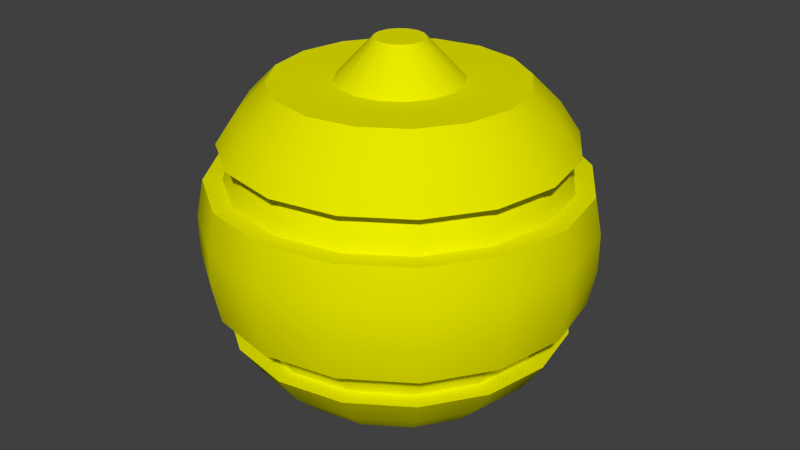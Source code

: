 # Source: grenade.blend  (saved by Blender 2.66.1; exported with 4.5.12 LTS)
import bpy
from mathutils import Matrix  # noqa: F401  (used for matrix-valued properties, if any)

bpy.ops.wm.read_factory_settings(use_empty=True)
scene = bpy.context.scene
scene.name = 'Scene'

# ---- collections
col_collection_1 = bpy.data.collections.new('Collection 1'); scene.collection.children.link(col_collection_1)

# ---- materials (node trees are filled in below, after node groups)
mat_vis_textures_projectiles_rocket_rocketnade = bpy.data.materials.new('vis/textures/projectiles/rocket/rocketnade')
mat_vis_textures_projectiles_rocket_rocketnade.alpha_threshold = 0.0
mat_vis_textures_projectiles_rocket_rocketnade.use_transparent_shadow = False
mat_vis_textures_projectiles_rocket_rocketnade.diffuse_color = (0.7933, 0.7933, 0.0, 1.0)
mat_vis_textures_projectiles_rocket_rocketnade.roughness = 0.5
mat_vis_textures_projectiles_rocket_rocketnade.specular_intensity = 1.0
mat_vis_textures_projectiles_rocket_rocketnade.line_color = (0.0, 0.0, 0.0, 1.0)

# ---- material node trees

# ---- world
world_world = bpy.data.worlds.new('World'); scene.world = world_world
world_world.color = (0.05088, 0.05088, 0.05088)
world_world.use_sun_shadow = False
world_world.sun_shadow_jitter_overblur = 0.0
world_world.cycles.sampling_method = 'MANUAL'
world_world.cycles.sample_map_resolution = 256

# ---- meshes
me_grenade_sep20_nade = bpy.data.meshes.new('grenade_sep20_nade')
me_grenade_sep20_nade.from_pydata([(0.624, 0.7627, 0.0), (0.312, 0.7627, 1.324e-17), (0.2882, 0.7627, 0.1194), (0.5765, 0.7627, 0.2388), (0.2206, 0.7627, 0.2206), (0.4412, 0.7627, 0.4412), (0.1194, 0.7627, 0.2882), (0.2388, 0.7627, 0.5765), (3.821e-17, 0.7627, 0.312), (3.821e-17, 0.7627, 0.624), (-0.1194, 0.7627, 0.2882), (-0.2388, 0.7627, 0.5765), (-0.2206, 0.7627, 0.2206), (-0.4412, 0.7627, 0.4412), (-0.2882, 0.7627, 0.1194), (-0.5765, 0.7627, 0.2388), (-0.312, 0.7627, 1.368e-18), (-0.624, 0.7627, 7.641e-17), (-0.2882, 0.7627, -0.1194), (-0.5765, 0.7627, -0.2388), (-0.2206, 0.7627, -0.2206), (-0.4412, 0.7627, -0.4412), (-0.1194, 0.7627, -0.2882), (-0.2388, 0.7627, -0.5765), (-1.234e-16, 0.7627, -0.312), (-1.146e-16, 0.7627, -0.624), (0.1194, 0.7627, -0.2882), (0.2388, 0.7627, -0.5765), (0.2206, 0.7627, -0.2206), (0.4412, 0.7627, -0.4412), (0.2882, 0.7627, -0.1194), (0.5765, 0.7627, -0.2388), (0.9434, 0.2846, 0.0), (0.8716, 0.2846, 0.361), (0.9059, 0.09808, 0.3752), (0.9805, 0.09808, 0.0), (0.6671, 0.2846, 0.6671), (0.6933, 0.09808, 0.6933), (0.361, 0.2846, 0.8716), (0.3752, 0.09808, 0.9059), (5.777e-17, 0.2846, 0.9434), (6.004e-17, 0.09808, 0.9805), (-0.361, 0.2846, 0.8716), (-0.3752, 0.09808, 0.9059), (-0.6671, 0.2846, 0.6671), (-0.6933, 0.09808, 0.6933), (-0.8716, 0.2846, 0.361), (-0.9059, 0.09808, 0.3752), (-0.9434, 0.2846, 1.155e-16), (-0.9805, 0.09808, 1.201e-16), (-0.8716, 0.2846, -0.361), (-0.9059, 0.09808, -0.3752), (-0.6671, 0.2846, -0.6671), (-0.6933, 0.09808, -0.6933), (-0.361, 0.2846, -0.8716), (-0.3752, 0.09808, -0.9059), (-1.733e-16, 0.2846, -0.9434), (-1.801e-16, 0.09808, -0.9805), (0.361, 0.2846, -0.8716), (0.3752, 0.09808, -0.9059), (0.6671, 0.2846, -0.6671), (0.6933, 0.09808, -0.6933), (0.8716, 0.2846, -0.361), (0.9059, 0.09808, -0.3752), (0.9805, -0.09808, 0.0), (0.9059, -0.09808, -0.3752), (0.9059, -0.09808, 0.3752), (0.8716, -0.2846, 0.361), (0.9434, -0.2846, 0.0), (0.6933, -0.09808, 0.6933), (0.6671, -0.2846, 0.6671), (0.3752, -0.09808, 0.9059), (0.361, -0.2846, 0.8716), (6.004e-17, -0.09808, 0.9805), (5.777e-17, -0.2846, 0.9434), (-0.3752, -0.09808, 0.9059), (-0.361, -0.2846, 0.8716), (-0.6933, -0.09808, 0.6933), (-0.6671, -0.2846, 0.6671), (-0.9059, -0.09808, 0.3752), (-0.8716, -0.2846, 0.361), (-0.9805, -0.09808, 1.201e-16), (-0.9434, -0.2846, 1.155e-16), (-0.9059, -0.09808, -0.3752), (-0.8716, -0.2846, -0.361), (-0.6933, -0.09808, -0.6933), (-0.6671, -0.2846, -0.6671), (-0.3752, -0.09808, -0.9059), (-0.361, -0.2846, -0.8716), (-1.801e-16, -0.09808, -0.9805), (-1.733e-16, -0.2846, -0.9434), (0.3752, -0.09808, -0.9059), (0.361, -0.2846, -0.8716), (0.6933, -0.09808, -0.6933), (0.6671, -0.2846, -0.6671), (0.8716, -0.2846, -0.361), (0.8683, -0.4658, 0.0), (0.7744, -0.4658, 1.435e-17), (0.7154, -0.4658, 0.2963), (0.8022, -0.4658, 0.3323), (0.5476, -0.4658, 0.5476), (0.614, -0.4658, 0.614), (0.2963, -0.4658, 0.7154), (0.3323, -0.4658, 0.8022), (5.317e-17, -0.4658, 0.7744), (5.317e-17, -0.4658, 0.8683), (-0.2963, -0.4658, 0.7154), (-0.3323, -0.4658, 0.8022), (-0.5476, -0.4658, 0.5476), (-0.614, -0.4658, 0.614), (-0.7154, -0.4658, 0.2963), (-0.8022, -0.4658, 0.3323), (-0.7744, -0.4658, 9.056e-17), (-0.8683, -0.4658, 1.063e-16), (-0.7154, -0.4658, -0.2963), (-0.8022, -0.4658, -0.3323), (-0.5476, -0.4658, -0.5476), (-0.614, -0.4658, -0.614), (-0.2963, -0.4658, -0.7154), (-0.3323, -0.4658, -0.8022), (-1.437e-16, -0.4658, -0.7744), (-1.595e-16, -0.4658, -0.8683), (0.2963, -0.4658, -0.7154), (0.3323, -0.4658, -0.8022), (0.5476, -0.4658, -0.5476), (0.614, -0.4658, -0.614), (0.7154, -0.4658, -0.2963), (0.8022, -0.4658, -0.3323), (0.624, -0.7627, 0.0), (0.312, -0.7627, 1.324e-17), (0.2882, -0.7627, -0.1194), (0.5765, -0.7627, -0.2388), (0.5765, -0.7627, 0.2388), (0.2882, -0.7627, 0.1194), (0.4412, -0.7627, 0.4412), (0.2206, -0.7627, 0.2206), (0.2388, -0.7627, 0.5765), (0.1194, -0.7627, 0.2882), (3.821e-17, -0.7627, 0.624), (3.821e-17, -0.7627, 0.312), (-0.2388, -0.7627, 0.5765), (-0.1194, -0.7627, 0.2882), (-0.4412, -0.7627, 0.4412), (-0.2206, -0.7627, 0.2206), (-0.5765, -0.7627, 0.2388), (-0.2882, -0.7627, 0.1194), (-0.624, -0.7627, 7.641e-17), (-0.312, -0.7627, 1.368e-18), (-0.5765, -0.7627, -0.2388), (-0.2882, -0.7627, -0.1194), (-0.4412, -0.7627, -0.4412), (-0.2206, -0.7627, -0.2206), (-0.2388, -0.7627, -0.5765), (-0.1194, -0.7627, -0.2882), (-1.146e-16, -0.7627, -0.624), (-1.146e-16, -0.7627, -0.312), (0.2388, -0.7627, -0.5765), (0.1194, -0.7627, -0.2882), (0.4412, -0.7627, -0.4412), (0.2206, -0.7627, -0.2206), (0.7744, 0.4658, 1.435e-17), (0.7154, 0.4658, 0.2963), (0.7848, 0.2846, 0.3251), (0.8495, 0.2846, 1.435e-17), (0.7848, 0.2846, -0.3251), (0.7154, 0.4658, -0.2963), (0.5476, 0.4658, 0.5476), (0.6007, 0.2846, 0.6007), (0.2963, 0.4658, 0.7154), (0.3251, 0.2846, 0.7848), (5.317e-17, 0.4658, 0.7744), (5.777e-17, 0.2846, 0.8495), (-0.2963, 0.4658, 0.7154), (-0.3251, 0.2846, 0.7848), (-0.5476, 0.4658, 0.5476), (-0.6007, 0.2846, 0.6007), (-0.7154, 0.4658, 0.2963), (-0.7848, 0.2846, 0.3251), (-0.7744, 0.4658, 9.056e-17), (-0.8495, 0.2846, 9.975e-17), (-0.7154, 0.4658, -0.2963), (-0.7848, 0.2846, -0.3251), (-0.5476, 0.4658, -0.5476), (-0.6007, 0.2846, -0.6007), (-0.2963, 0.4658, -0.7154), (-0.3251, 0.2846, -0.7848), (-1.437e-16, 0.4658, -0.7744), (-1.575e-16, 0.2846, -0.8495), (0.2963, 0.4658, -0.7154), (0.3251, 0.2846, -0.7848), (0.5476, 0.4658, -0.5476), (0.6007, 0.2846, -0.6007), (0.1248, 0.9627, -9.576e-18), (0.1153, 0.9627, -0.04776), (0.08824, 0.9627, -0.08824), (0.04776, 0.9627, -0.1153), (-7.436e-17, 0.9627, -0.1248), (-0.04776, 0.9627, -0.1153), (-0.08824, 0.9627, -0.08824), (-0.1153, 0.9627, -0.04776), (-0.1248, 0.9627, -1.433e-17), (-0.1153, 0.9627, 0.04776), (-0.08824, 0.9627, 0.08824), (-0.04776, 0.9627, 0.1153), (-9.697e-18, 0.9627, 0.1248), (0.04776, 0.9627, 0.1153), (0.08824, 0.9627, 0.08824), (0.1153, 0.9627, 0.04776), (0.1248, -0.9627, 5.827e-17), (0.1153, -0.9627, 0.04776), (0.08824, -0.9627, 0.08824), (0.04776, -0.9627, 0.1153), (6.956e-18, -0.9627, 0.1248), (-0.04776, -0.9627, 0.1153), (-0.08824, -0.9627, 0.08824), (-0.1153, -0.9627, 0.04776), (-0.1248, -0.9627, 5.352e-17), (-0.1153, -0.9627, -0.04776), (-0.08824, -0.9627, -0.08824), (-0.04776, -0.9627, -0.1153), (-5.417e-17, -0.9627, -0.1248), (0.04776, -0.9627, -0.1153), (0.08824, -0.9627, -0.08824), (0.1153, -0.9627, -0.04776), (0.7627, 0.624, 0.0), (0.7046, 0.624, 0.2919), (0.8022, 0.4658, 0.3323), (0.8683, 0.4658, 0.0), (0.7046, 0.624, -0.2919), (0.5393, 0.624, 0.5393), (0.614, 0.4658, 0.614), (0.2919, 0.624, 0.7046), (0.3323, 0.4658, 0.8022), (4.67e-17, 0.624, 0.7627), (5.317e-17, 0.4658, 0.8683), (-0.2919, 0.624, 0.7046), (-0.3323, 0.4658, 0.8022), (-0.5393, 0.624, 0.5393), (-0.614, 0.4658, 0.614), (-0.7046, 0.624, 0.2919), (-0.8022, 0.4658, 0.3323), (-0.7627, 0.624, 9.34e-17), (-0.8683, 0.4658, 1.063e-16), (-0.7046, 0.624, -0.2919), (-0.8022, 0.4658, -0.3323), (-0.5393, 0.624, -0.5393), (-0.614, 0.4658, -0.614), (-0.2919, 0.624, -0.7046), (-0.3323, 0.4658, -0.8022), (-1.401e-16, 0.624, -0.7627), (-1.595e-16, 0.4658, -0.8683), (0.2919, 0.624, -0.7046), (0.3323, 0.4658, -0.8022), (0.5393, 0.624, -0.5393), (0.614, 0.4658, -0.614), (0.8022, 0.4658, -0.3323), (0.7046, -0.624, 0.2919), (0.7627, -0.624, 0.0), (0.5393, -0.624, 0.5393), (0.2919, -0.624, 0.7046), (4.67e-17, -0.624, 0.7627), (-0.2919, -0.624, 0.7046), (-0.5393, -0.624, 0.5393), (-0.7046, -0.624, 0.2919), (-0.7627, -0.624, 9.34e-17), (-0.7046, -0.624, -0.2919), (-0.5393, -0.624, -0.5393), (-0.2919, -0.624, -0.7046), (-1.401e-16, -0.624, -0.7627), (0.2919, -0.624, -0.7046), (0.5393, -0.624, -0.5393), (0.7046, -0.624, -0.2919), (0.8495, -0.2846, 1.435e-17), (0.7848, -0.2846, 0.3251), (0.7848, -0.2846, -0.3251), (0.6007, -0.2846, 0.6007), (0.3251, -0.2846, 0.7848), (5.777e-17, -0.2846, 0.8495), (-0.3251, -0.2846, 0.7848), (-0.6007, -0.2846, 0.6007), (-0.7848, -0.2846, 0.3251), (-0.8495, -0.2846, 9.975e-17), (-0.7848, -0.2846, -0.3251), (-0.6007, -0.2846, -0.6007), (-0.3251, -0.2846, -0.7848), (-1.575e-16, -0.2846, -0.8495), (0.3251, -0.2846, -0.7848), (0.6007, -0.2846, -0.6007)], [], [(0, 1, 2, 3), (3, 2, 4, 5), (5, 4, 6, 7), (7, 6, 8, 9), (9, 8, 10, 11), (11, 10, 12, 13), (13, 12, 14, 15), (15, 14, 16, 17), (17, 16, 18, 19), (19, 18, 20, 21), (21, 20, 22, 23), (23, 22, 24, 25), (25, 24, 26, 27), (27, 26, 28, 29), (29, 28, 30, 31), (1, 0, 31, 30), (32, 33, 34, 35), (33, 36, 37, 34), (36, 38, 39, 37), (38, 40, 41, 39), (40, 42, 43, 41), (42, 44, 45, 43), (44, 46, 47, 45), (46, 48, 49, 47), (48, 50, 51, 49), (50, 52, 53, 51), (52, 54, 55, 53), (54, 56, 57, 55), (56, 58, 59, 57), (58, 60, 61, 59), (60, 62, 63, 61), (35, 64, 65, 63), (35, 63, 62, 32), (64, 35, 34, 66), (64, 66, 67, 68), (66, 69, 70, 67), (37, 69, 66, 34), (69, 71, 72, 70), (39, 71, 69, 37), (71, 73, 74, 72), (41, 73, 71, 39), (73, 41, 43, 75), (73, 75, 76, 74), (75, 77, 78, 76), (45, 77, 75, 43), (77, 45, 47, 79), (77, 79, 80, 78), (79, 81, 82, 80), (49, 81, 79, 47), (81, 49, 51, 83), (81, 83, 84, 82), (83, 85, 86, 84), (53, 85, 83, 51), (85, 53, 55, 87), (85, 87, 88, 86), (87, 55, 57, 89), (87, 89, 90, 88), (89, 57, 59, 91), (89, 91, 92, 90), (91, 93, 94, 92), (61, 93, 91, 59), (93, 65, 95, 94), (63, 65, 93, 61), (68, 95, 65, 64), (96, 97, 98, 99), (99, 98, 100, 101), (101, 100, 102, 103), (103, 102, 104, 105), (105, 104, 106, 107), (107, 106, 108, 109), (109, 108, 110, 111), (111, 110, 112, 113), (113, 112, 114, 115), (115, 114, 116, 117), (117, 116, 118, 119), (119, 118, 120, 121), (121, 120, 122, 123), (123, 122, 124, 125), (125, 124, 126, 127), (127, 126, 97, 96), (128, 129, 130, 131), (132, 133, 129, 128), (134, 135, 133, 132), (136, 137, 135, 134), (138, 139, 137, 136), (140, 141, 139, 138), (142, 143, 141, 140), (144, 145, 143, 142), (146, 147, 145, 144), (148, 149, 147, 146), (150, 151, 149, 148), (152, 153, 151, 150), (154, 155, 153, 152), (156, 157, 155, 154), (158, 159, 157, 156), (131, 130, 159, 158), (160, 161, 162, 163), (163, 164, 165, 160), (161, 166, 167, 162), (166, 168, 169, 167), (168, 170, 171, 169), (170, 172, 173, 171), (172, 174, 175, 173), (174, 176, 177, 175), (176, 178, 179, 177), (178, 180, 181, 179), (180, 182, 183, 181), (182, 184, 185, 183), (184, 186, 187, 185), (186, 188, 189, 187), (188, 190, 191, 189), (190, 165, 164, 191), (224, 225, 226, 227), (0, 224, 228, 31), (224, 0, 3, 225), (225, 3, 5, 229), (225, 229, 230, 226), (229, 5, 7, 231), (229, 231, 232, 230), (231, 7, 9, 233), (231, 233, 234, 232), (233, 235, 236, 234), (11, 235, 233, 9), (235, 237, 238, 236), (13, 237, 235, 11), (237, 13, 15, 239), (237, 239, 240, 238), (239, 15, 17, 241), (239, 241, 242, 240), (241, 243, 244, 242), (19, 243, 241, 17), (243, 19, 21, 245), (243, 245, 246, 244), (245, 247, 248, 246), (23, 247, 245, 21), (247, 249, 250, 248), (25, 249, 247, 23), (249, 25, 27, 251), (249, 251, 252, 250), (251, 253, 254, 252), (29, 253, 251, 27), (253, 228, 255, 254), (31, 228, 253, 29), (227, 255, 228, 224), (32, 163, 162, 33), (33, 162, 167, 36), (36, 167, 169, 38), (38, 169, 171, 40), (40, 171, 173, 42), (42, 173, 175, 44), (44, 175, 177, 46), (46, 177, 179, 48), (48, 179, 181, 50), (50, 181, 183, 52), (52, 183, 185, 54), (54, 185, 187, 56), (56, 187, 189, 58), (58, 189, 191, 60), (60, 191, 164, 62), (62, 164, 163, 32), (96, 99, 256, 257), (99, 101, 258, 256), (101, 103, 259, 258), (103, 105, 260, 259), (105, 107, 261, 260), (107, 109, 262, 261), (109, 111, 263, 262), (111, 113, 264, 263), (113, 115, 265, 264), (115, 117, 266, 265), (117, 119, 267, 266), (119, 121, 268, 267), (121, 123, 269, 268), (123, 125, 270, 269), (125, 127, 271, 270), (257, 128, 131, 271), (257, 271, 127, 96), (256, 132, 128, 257), (132, 256, 258, 134), (259, 136, 134, 258), (136, 259, 260, 138), (261, 140, 138, 260), (262, 142, 140, 261), (263, 144, 142, 262), (144, 263, 264, 146), (146, 264, 265, 148), (266, 150, 148, 265), (150, 266, 267, 152), (268, 154, 152, 267), (154, 268, 269, 156), (270, 158, 156, 269), (271, 131, 158, 270), (272, 273, 98, 97), (97, 126, 274, 272), (273, 275, 100, 98), (275, 276, 102, 100), (276, 277, 104, 102), (277, 278, 106, 104), (278, 279, 108, 106), (279, 280, 110, 108), (280, 281, 112, 110), (281, 282, 114, 112), (282, 283, 116, 114), (283, 284, 118, 116), (284, 285, 120, 118), (285, 286, 122, 120), (286, 287, 124, 122), (287, 274, 126, 124), (130, 223, 222, 159), (129, 208, 223, 130), (133, 209, 208, 129), (135, 210, 209, 133), (137, 211, 210, 135), (139, 212, 211, 137), (141, 213, 212, 139), (143, 214, 213, 141), (145, 215, 214, 143), (147, 216, 215, 145), (149, 217, 216, 147), (151, 218, 217, 149), (153, 219, 218, 151), (155, 220, 219, 153), (157, 221, 220, 155), (159, 222, 221, 157), (2, 207, 206, 4), (1, 192, 207, 2), (30, 193, 192, 1), (28, 194, 193, 30), (26, 195, 194, 28), (24, 196, 195, 26), (22, 197, 196, 24), (20, 198, 197, 22), (18, 199, 198, 20), (16, 200, 199, 18), (14, 201, 200, 16), (12, 202, 201, 14), (10, 203, 202, 12), (8, 204, 203, 10), (6, 205, 204, 8), (4, 206, 205, 6), (227, 226, 161, 160), (226, 230, 166, 161), (230, 232, 168, 166), (232, 234, 170, 168), (234, 236, 172, 170), (236, 238, 174, 172), (238, 240, 176, 174), (240, 242, 178, 176), (242, 244, 180, 178), (244, 246, 182, 180), (246, 248, 184, 182), (248, 250, 186, 184), (250, 252, 188, 186), (252, 254, 190, 188), (68, 67, 273, 272), (67, 70, 275, 273), (70, 72, 276, 275), (72, 74, 277, 276), (74, 76, 278, 277), (76, 78, 279, 278), (78, 80, 280, 279), (80, 82, 281, 280), (82, 84, 282, 281), (84, 86, 283, 282), (86, 88, 284, 283), (88, 90, 285, 284), (90, 92, 286, 285), (92, 94, 287, 286), (272, 274, 95, 68), (274, 287, 94, 95), (160, 165, 255, 227), (165, 190, 254, 255), (211, 212, 213), (211, 213, 214), (210, 211, 214), (210, 214, 215), (209, 210, 215), (209, 215, 216), (208, 209, 216), (223, 208, 216), (223, 216, 217), (223, 217, 218), (222, 223, 218), (222, 218, 219), (221, 222, 219), (221, 219, 220), (203, 204, 205), (202, 203, 205), (202, 205, 206), (201, 202, 206), (201, 206, 207), (200, 201, 207), (200, 207, 192), (200, 192, 193), (199, 200, 193), (198, 199, 193), (198, 193, 194), (197, 198, 194), (197, 194, 195), (196, 197, 195)])
me_grenade_sep20_nade.polygons.foreach_set('use_smooth', [True] * 300)
_k = set([(0, 3), (0, 31), (1, 2), (1, 30), (2, 4), (3, 5), (4, 6), (5, 7), (6, 8), (7, 9), (8, 10), (9, 11), (10, 12), (11, 13), (12, 14), (13, 15), (14, 16), (15, 17), (16, 18), (17, 19), (18, 20), (19, 21), (20, 22), (21, 23), (22, 24), (23, 25), (24, 26), (25, 27), (26, 28), (27, 29), (28, 30), (29, 31), (32, 33), (32, 62), (33, 36), (36, 38), (38, 40), (40, 42), (42, 44), (44, 46), (46, 48), (48, 50), (50, 52), (52, 54), (54, 56), (56, 58), (58, 60), (60, 62), (67, 68), (67, 70), (68, 95), (70, 72), (72, 74), (74, 76), (76, 78), (78, 80), (80, 82), (82, 84), (84, 86), (86, 88), (88, 90), (90, 92), (92, 94), (94, 95), (96, 99), (96, 127), (97, 98), (97, 126), (98, 100), (99, 101), (100, 102), (101, 103), (102, 104), (103, 105), (104, 106), (105, 107), (106, 108), (107, 109), (108, 110), (109, 111), (110, 112), (111, 113), (112, 114), (113, 115), (114, 116), (115, 117), (116, 118), (117, 119), (118, 120), (119, 121), (120, 122), (121, 123), (122, 124), (123, 125), (124, 126), (125, 127), (128, 131), (128, 132), (129, 130), (129, 133), (130, 159), (131, 158), (132, 134), (133, 135), (134, 136), (135, 137), (136, 138), (137, 139), (138, 140), (139, 141), (140, 142), (141, 143), (142, 144), (143, 145), (144, 146), (145, 147), (146, 148), (147, 149), (148, 150), (149, 151), (150, 152), (151, 153), (152, 154), (153, 155), (154, 156), (155, 157), (156, 158), (157, 159), (160, 161), (160, 165), (161, 166), (162, 163), (162, 167), (163, 164), (164, 191), (165, 190), (166, 168), (167, 169), (168, 170), (169, 171), (170, 172), (171, 173), (172, 174), (173, 175), (174, 176), (175, 177), (176, 178), (177, 179), (178, 180), (179, 181), (180, 182), (181, 183), (182, 184), (183, 185), (184, 186), (185, 187), (186, 188), (187, 189), (188, 190), (189, 191), (192, 193), (192, 207), (193, 194), (194, 195), (195, 196), (196, 197), (197, 198), (198, 199), (199, 200), (200, 201), (201, 202), (202, 203), (203, 204), (204, 205), (205, 206), (206, 207), (208, 209), (208, 223), (209, 210), (210, 211), (211, 212), (212, 213), (213, 214), (214, 215), (215, 216), (216, 217), (217, 218), (218, 219), (219, 220), (220, 221), (221, 222), (222, 223), (226, 227), (226, 230), (227, 255), (230, 232), (232, 234), (234, 236), (236, 238), (238, 240), (240, 242), (242, 244), (244, 246), (246, 248), (248, 250), (250, 252), (252, 254), (254, 255), (272, 273), (272, 274), (273, 275), (274, 287), (275, 276), (276, 277), (277, 278), (278, 279), (279, 280), (280, 281), (281, 282), (282, 283), (283, 284), (284, 285), (285, 286), (286, 287)])
me_grenade_sep20_nade.attributes.new('sharp_edge', 'BOOLEAN', 'EDGE').data.foreach_set('value', [ (min(e.vertices), max(e.vertices)) in _k for e in me_grenade_sep20_nade.edges])
_uv = me_grenade_sep20_nade.uv_layers.new(name='UVMap')
_uv.uv.foreach_set('vector', [0.9631, 0.2772, 0.9201, 0.2772, 0.9168, 0.2607, 0.9565, 0.2442, 0.9565, 0.2442, 0.9168, 0.2607, 0.9074, 0.2467, 0.9379, 0.2163, 0.9379, 0.2163, 0.9074, 0.2467, 0.8935, 0.2374, 0.91, 0.1976, 0.91, 0.1976, 0.8935, 0.2374, 0.877, 0.2341, 0.877, 0.1911, 0.877, 0.1911, 0.877, 0.2341, 0.8606, 0.2374, 0.8441, 0.1976, 0.8441, 0.1976, 0.8606, 0.2374, 0.8466, 0.2467, 0.8162, 0.2163, 0.8162, 0.2163, 0.8466, 0.2467, 0.8373, 0.2607, 0.7975, 0.2442, 0.7975, 0.2442, 0.8373, 0.2607, 0.834, 0.2772, 0.791, 0.2772, 0.791, 0.2772, 0.834, 0.2772, 0.8373, 0.2936, 0.7975, 0.3101, 0.7975, 0.3101, 0.8373, 0.2936, 0.8466, 0.3076, 0.8162, 0.338, 0.8162, 0.338, 0.8466, 0.3076, 0.8606, 0.3169, 0.8441, 0.3567, 0.8441, 0.3567, 0.8606, 0.3169, 0.877, 0.3202, 0.877, 0.3632, 0.877, 0.3632, 0.877, 0.3202, 0.8935, 0.3169, 0.91, 0.3567, 0.91, 0.3567, 0.8935, 0.3169, 0.9074, 0.3076, 0.9379, 0.338, 0.9379, 0.338, 0.9074, 0.3076, 0.9168, 0.2936, 0.9565, 0.3101, 0.9201, 0.2772, 0.9631, 0.2772, 0.9565, 0.3101, 0.9168, 0.2936, 0.4058, 0.006918, 0.4414, 0.04357, 0.4229, 0.06181, 0.3862, 0.02457, 0.4414, 0.04357, 0.4776, 0.07978, 0.4592, 0.09818, 0.4229, 0.06181, 0.4776, 0.07978, 0.5141, 0.116, 0.4957, 0.1346, 0.4592, 0.09818, 0.5141, 0.116, 0.5511, 0.1524, 0.5325, 0.1712, 0.4957, 0.1346, 0.5511, 0.1524, 0.5885, 0.1891, 0.5697, 0.2081, 0.5325, 0.1712, 0.5885, 0.1891, 0.6266, 0.2263, 0.6075, 0.2456, 0.5697, 0.2081, 0.6266, 0.2263, 0.6653, 0.2641, 0.6459, 0.2836, 0.6075, 0.2456, 0.6653, 0.2641, 0.7042, 0.303, 0.6847, 0.3224, 0.6459, 0.2836, 0.7042, 0.303, 0.7419, 0.3417, 0.7225, 0.3607, 0.6847, 0.3224, 0.7419, 0.3417, 0.7787, 0.3797, 0.7598, 0.3984, 0.7225, 0.3607, 0.7787, 0.3797, 0.8151, 0.4169, 0.7964, 0.4353, 0.7598, 0.3984, 0.8151, 0.4169, 0.8509, 0.4535, 0.8326, 0.4717, 0.7964, 0.4353, 0.8509, 0.4535, 0.8865, 0.4896, 0.8683, 0.5076, 0.8326, 0.4717, 0.8865, 0.4896, 0.9219, 0.5253, 0.9039, 0.5433, 0.8683, 0.5076, 0.9219, 0.5253, 0.9572, 0.5607, 0.9394, 0.5788, 0.9039, 0.5433, 0.9758, 0.6146, 0.957, 0.6334, 0.9212, 0.597, 0.9394, 0.5788, 0.9758, 0.6146, 0.9394, 0.5788, 0.9572, 0.5607, 0.993, 0.5954, 0.367, 0.04381, 0.3862, 0.02457, 0.4229, 0.06181, 0.4042, 0.08049, 0.367, 0.04381, 0.4042, 0.08049, 0.386, 0.09902, 0.3493, 0.06342, 0.4042, 0.08049, 0.4406, 0.1168, 0.4222, 0.1352, 0.386, 0.09902, 0.4592, 0.09818, 0.4406, 0.1168, 0.4042, 0.08049, 0.4229, 0.06181, 0.4406, 0.1168, 0.4769, 0.1533, 0.4584, 0.1717, 0.4222, 0.1352, 0.4957, 0.1346, 0.4769, 0.1533, 0.4406, 0.1168, 0.4592, 0.09818, 0.4769, 0.1533, 0.5136, 0.1901, 0.4948, 0.2087, 0.4584, 0.1717, 0.5325, 0.1712, 0.5136, 0.1901, 0.4769, 0.1533, 0.4957, 0.1346, 0.5136, 0.1901, 0.5325, 0.1712, 0.5697, 0.2081, 0.5505, 0.2273, 0.5136, 0.1901, 0.5505, 0.2273, 0.5315, 0.2461, 0.4948, 0.2087, 0.5505, 0.2273, 0.588, 0.2651, 0.5687, 0.2842, 0.5315, 0.2461, 0.6075, 0.2456, 0.588, 0.2651, 0.5505, 0.2273, 0.5697, 0.2081, 0.588, 0.2651, 0.6075, 0.2456, 0.6459, 0.2836, 0.626, 0.3035, 0.588, 0.2651, 0.626, 0.3035, 0.6065, 0.3229, 0.5687, 0.2842, 0.626, 0.3035, 0.6648, 0.3423, 0.6454, 0.3618, 0.6065, 0.3229, 0.6847, 0.3224, 0.6648, 0.3423, 0.626, 0.3035, 0.6459, 0.2836, 0.6648, 0.3423, 0.6847, 0.3224, 0.7225, 0.3607, 0.7031, 0.3801, 0.6648, 0.3423, 0.7031, 0.3801, 0.6841, 0.3995, 0.6454, 0.3618, 0.7031, 0.3801, 0.7407, 0.4174, 0.7221, 0.4363, 0.6841, 0.3995, 0.7598, 0.3984, 0.7407, 0.4174, 0.7031, 0.3801, 0.7225, 0.3607, 0.7407, 0.4174, 0.7598, 0.3984, 0.7964, 0.4353, 0.7777, 0.454, 0.7407, 0.4174, 0.7777, 0.454, 0.7593, 0.4727, 0.7221, 0.4363, 0.7777, 0.454, 0.7964, 0.4353, 0.8326, 0.4717, 0.8141, 0.4902, 0.7777, 0.454, 0.8141, 0.4902, 0.7959, 0.5085, 0.7593, 0.4727, 0.8141, 0.4902, 0.8326, 0.4717, 0.8683, 0.5076, 0.85, 0.5259, 0.8141, 0.4902, 0.85, 0.5259, 0.832, 0.5441, 0.7959, 0.5085, 0.85, 0.5259, 0.8856, 0.5615, 0.8677, 0.5795, 0.832, 0.5441, 0.9039, 0.5433, 0.8856, 0.5615, 0.85, 0.5259, 0.8683, 0.5076, 0.8856, 0.5615, 0.9212, 0.597, 0.9031, 0.6148, 0.8677, 0.5795, 0.9394, 0.5788, 0.9212, 0.597, 0.8856, 0.5615, 0.9039, 0.5433, 0.9378, 0.6506, 0.9031, 0.6148, 0.9212, 0.597, 0.957, 0.6334, 0.4402, 0.7698, 0.4272, 0.7698, 0.4191, 0.729, 0.431, 0.724, 0.431, 0.724, 0.4191, 0.729, 0.3959, 0.6943, 0.4051, 0.6851, 0.4051, 0.6851, 0.3959, 0.6943, 0.3613, 0.6711, 0.3662, 0.6592, 0.3662, 0.6592, 0.3613, 0.6711, 0.3204, 0.663, 0.3204, 0.6501, 0.3204, 0.6501, 0.3204, 0.663, 0.2795, 0.6711, 0.2745, 0.6592, 0.2745, 0.6592, 0.2795, 0.6711, 0.2449, 0.6943, 0.2357, 0.6851, 0.2357, 0.6851, 0.2449, 0.6943, 0.2217, 0.729, 0.2097, 0.724, 0.2097, 0.724, 0.2217, 0.729, 0.2136, 0.7698, 0.2006, 0.7698, 0.2006, 0.7698, 0.2136, 0.7698, 0.2217, 0.8107, 0.2097, 0.8157, 0.2097, 0.8157, 0.2217, 0.8107, 0.2449, 0.8454, 0.2357, 0.8545, 0.2357, 0.8545, 0.2449, 0.8454, 0.2795, 0.8685, 0.2745, 0.8805, 0.2745, 0.8805, 0.2795, 0.8685, 0.3204, 0.8766, 0.3204, 0.8896, 0.3204, 0.8896, 0.3204, 0.8766, 0.3613, 0.8685, 0.3662, 0.8805, 0.3662, 0.8805, 0.3613, 0.8685, 0.3959, 0.8454, 0.4051, 0.8545, 0.4051, 0.8545, 0.3959, 0.8454, 0.4191, 0.8107, 0.431, 0.8157, 0.431, 0.8157, 0.4191, 0.8107, 0.4272, 0.7698, 0.4402, 0.7698, 0.791, 0.2772, 0.834, 0.2772, 0.8373, 0.2936, 0.7975, 0.3101, 0.7975, 0.2442, 0.8373, 0.2607, 0.834, 0.2772, 0.791, 0.2772, 0.8162, 0.2163, 0.8466, 0.2467, 0.8373, 0.2607, 0.7975, 0.2442, 0.8441, 0.1976, 0.8606, 0.2374, 0.8466, 0.2467, 0.8162, 0.2163, 0.877, 0.1911, 0.877, 0.2341, 0.8606, 0.2374, 0.8441, 0.1976, 0.91, 0.1976, 0.8935, 0.2374, 0.877, 0.2341, 0.877, 0.1911, 0.9379, 0.2163, 0.9074, 0.2467, 0.8935, 0.2374, 0.91, 0.1976, 0.9565, 0.2442, 0.9168, 0.2607, 0.9074, 0.2467, 0.9379, 0.2163, 0.9631, 0.2772, 0.9201, 0.2772, 0.9168, 0.2607, 0.9565, 0.2442, 0.9565, 0.3101, 0.9168, 0.2936, 0.9201, 0.2772, 0.9631, 0.2772, 0.9379, 0.338, 0.9074, 0.3076, 0.9168, 0.2936, 0.9565, 0.3101, 0.91, 0.3567, 0.8935, 0.3169, 0.9074, 0.3076, 0.9379, 0.338, 0.877, 0.3632, 0.877, 0.3202, 0.8935, 0.3169, 0.91, 0.3567, 0.8441, 0.3567, 0.8606, 0.3169, 0.877, 0.3202, 0.877, 0.3632, 0.8162, 0.338, 0.8466, 0.3076, 0.8606, 0.3169, 0.8441, 0.3567, 0.7975, 0.3101, 0.8373, 0.2936, 0.8466, 0.3076, 0.8162, 0.338, 0.3873, 0.9717, 0.3456, 0.9718, 0.3437, 0.9988, 0.3894, 0.9986, 0.1396, 0.4866, 0.1113, 0.5225, 0.1338, 0.5376, 0.1596, 0.5048, 0.3456, 0.9718, 0.3044, 0.9658, 0.2984, 0.9922, 0.3437, 0.9988, 0.3044, 0.9658, 0.2645, 0.9537, 0.2547, 0.9789, 0.2984, 0.9922, 0.2645, 0.9537, 0.2269, 0.9358, 0.2134, 0.9592, 0.2547, 0.9789, 0.2269, 0.9358, 0.1923, 0.9124, 0.1755, 0.9337, 0.2134, 0.9592, 0.1923, 0.9124, 0.1616, 0.8842, 0.1419, 0.9027, 0.1755, 0.9337, 0.1616, 0.8842, 0.1355, 0.8518, 0.1132, 0.8671, 0.1419, 0.9027, 0.1355, 0.8518, 0.1145, 0.8158, 0.09016, 0.8276, 0.1132, 0.8671, 0.1145, 0.8158, 0.09906, 0.7771, 0.07324, 0.7852, 0.09016, 0.8276, 0.09906, 0.7771, 0.08957, 0.7365, 0.06284, 0.7407, 0.07324, 0.7852, 0.08957, 0.7365, 0.08623, 0.6949, 0.05918, 0.6951, 0.06284, 0.7407, 0.08623, 0.6949, 0.08912, 0.6534, 0.06234, 0.6495, 0.05918, 0.6951, 0.08912, 0.6534, 0.09817, 0.6127, 0.07227, 0.6048, 0.06234, 0.6495, 0.09817, 0.6127, 0.1132, 0.5738, 0.08872, 0.5622, 0.07227, 0.6048, 0.1132, 0.5738, 0.1338, 0.5376, 0.1113, 0.5225, 0.08872, 0.5622, 0.4831, 0.8107, 0.4673, 0.8483, 0.4898, 0.8613, 0.5082, 0.8184, 0.2599, 0.6431, 0.2477, 0.6187, 0.214, 0.6421, 0.232, 0.6622, 0.4831, 0.8107, 0.4569, 0.8039, 0.444, 0.835, 0.4673, 0.8483, 0.4673, 0.8483, 0.444, 0.835, 0.4238, 0.8619, 0.4431, 0.8805, 0.4673, 0.8483, 0.4431, 0.8805, 0.4617, 0.8986, 0.4898, 0.8613, 0.4431, 0.8805, 0.4238, 0.8619, 0.3975, 0.883, 0.4117, 0.9058, 0.4431, 0.8805, 0.4117, 0.9058, 0.4254, 0.928, 0.4617, 0.8986, 0.4117, 0.9058, 0.3975, 0.883, 0.3668, 0.8971, 0.375, 0.9228, 0.4117, 0.9058, 0.375, 0.9228, 0.3829, 0.9476, 0.4254, 0.928, 0.375, 0.9228, 0.3351, 0.9302, 0.3368, 0.9563, 0.3829, 0.9476, 0.3335, 0.9032, 0.3351, 0.9302, 0.375, 0.9228, 0.3668, 0.8971, 0.3351, 0.9302, 0.2945, 0.9277, 0.2897, 0.9535, 0.3368, 0.9563, 0.2996, 0.901, 0.2945, 0.9277, 0.3351, 0.9302, 0.3335, 0.9032, 0.2945, 0.9277, 0.2996, 0.901, 0.2671, 0.8905, 0.2557, 0.9153, 0.2945, 0.9277, 0.2557, 0.9153, 0.2446, 0.9392, 0.2897, 0.9535, 0.2557, 0.9153, 0.2671, 0.8905, 0.2379, 0.8724, 0.2211, 0.8938, 0.2557, 0.9153, 0.2211, 0.8938, 0.2042, 0.9141, 0.2446, 0.9392, 0.2211, 0.8938, 0.1923, 0.864, 0.1714, 0.8801, 0.2042, 0.9141, 0.2143, 0.848, 0.1923, 0.864, 0.2211, 0.8938, 0.2379, 0.8724, 0.1923, 0.864, 0.2143, 0.848, 0.1973, 0.8181, 0.1721, 0.8286, 0.1923, 0.864, 0.1721, 0.8286, 0.1478, 0.8388, 0.1714, 0.8801, 0.1721, 0.8286, 0.1612, 0.7893, 0.1351, 0.7931, 0.1478, 0.8388, 0.1881, 0.7852, 0.1612, 0.7893, 0.1721, 0.8286, 0.1973, 0.8181, 0.1612, 0.7893, 0.1602, 0.7485, 0.134, 0.7459, 0.1351, 0.7931, 0.1871, 0.7512, 0.1602, 0.7485, 0.1612, 0.7893, 0.1881, 0.7852, 0.1602, 0.7485, 0.1871, 0.7512, 0.1945, 0.718, 0.1691, 0.7089, 0.1602, 0.7485, 0.1691, 0.7089, 0.1445, 0.7, 0.134, 0.7459, 0.1691, 0.7089, 0.1874, 0.6727, 0.1657, 0.6581, 0.1445, 0.7, 0.2098, 0.6878, 0.1874, 0.6727, 0.1691, 0.7089, 0.1945, 0.718, 0.1874, 0.6727, 0.214, 0.6421, 0.1965, 0.6227, 0.1657, 0.6581, 0.232, 0.6622, 0.214, 0.6421, 0.1874, 0.6727, 0.2098, 0.6878, 0.2349, 0.5956, 0.1965, 0.6227, 0.214, 0.6421, 0.2477, 0.6187, 0.9954, 0.273, 0.9824, 0.273, 0.9735, 0.2282, 0.9855, 0.2232, 0.9855, 0.2232, 0.9735, 0.2282, 0.9481, 0.1902, 0.9573, 0.181, 0.9573, 0.181, 0.9481, 0.1902, 0.9101, 0.1648, 0.9151, 0.1528, 0.9151, 0.1528, 0.9101, 0.1648, 0.8653, 0.1559, 0.8653, 0.1429, 0.8653, 0.1429, 0.8653, 0.1559, 0.8204, 0.1648, 0.8155, 0.1528, 0.8155, 0.1528, 0.8204, 0.1648, 0.7824, 0.1902, 0.7732, 0.181, 0.7732, 0.181, 0.7824, 0.1902, 0.757, 0.2282, 0.745, 0.2232, 0.745, 0.2232, 0.757, 0.2282, 0.7481, 0.273, 0.7351, 0.273, 0.7351, 0.273, 0.7481, 0.273, 0.757, 0.3179, 0.745, 0.3228, 0.745, 0.3228, 0.757, 0.3179, 0.7824, 0.3559, 0.7732, 0.365, 0.7732, 0.365, 0.7824, 0.3559, 0.8204, 0.3813, 0.8155, 0.3932, 0.8155, 0.3932, 0.8204, 0.3813, 0.8653, 0.3902, 0.8653, 0.4031, 0.8653, 0.4031, 0.8653, 0.3902, 0.9101, 0.3813, 0.9151, 0.3932, 0.9151, 0.3932, 0.9101, 0.3813, 0.9481, 0.3559, 0.9573, 0.365, 0.9573, 0.365, 0.9481, 0.3559, 0.9735, 0.3179, 0.9855, 0.3228, 0.9855, 0.3228, 0.9735, 0.3179, 0.9824, 0.273, 0.9954, 0.273, 0.5092, 0.8178, 0.4907, 0.8609, 0.4681, 0.8478, 0.484, 0.8101, 0.4907, 0.8609, 0.4624, 0.8984, 0.4436, 0.8802, 0.4681, 0.8478, 0.4624, 0.8984, 0.4258, 0.9279, 0.412, 0.9057, 0.4436, 0.8802, 0.4258, 0.9279, 0.3831, 0.9476, 0.3751, 0.9227, 0.412, 0.9057, 0.3831, 0.9476, 0.3367, 0.9564, 0.3351, 0.9301, 0.3751, 0.9227, 0.3367, 0.9564, 0.2894, 0.9535, 0.2943, 0.9276, 0.3351, 0.9301, 0.2894, 0.9535, 0.2441, 0.939, 0.2555, 0.9152, 0.2943, 0.9276, 0.2441, 0.939, 0.204, 0.914, 0.2203, 0.8932, 0.2555, 0.9152, 0.204, 0.914, 0.171, 0.8797, 0.1922, 0.8639, 0.2203, 0.8932, 0.171, 0.8797, 0.1477, 0.8385, 0.172, 0.8284, 0.1922, 0.8639, 0.1477, 0.8385, 0.1352, 0.7931, 0.1611, 0.7892, 0.172, 0.8284, 0.1352, 0.7931, 0.1341, 0.7461, 0.1601, 0.7487, 0.1611, 0.7892, 0.1341, 0.7461, 0.1445, 0.7005, 0.169, 0.7093, 0.1601, 0.7487, 0.1445, 0.7005, 0.1657, 0.6588, 0.1872, 0.6733, 0.169, 0.7093, 0.1657, 0.6588, 0.1963, 0.6236, 0.2137, 0.6429, 0.1872, 0.6733, 0.2472, 0.6197, 0.2593, 0.6439, 0.2316, 0.663, 0.2137, 0.6429, 0.2472, 0.6197, 0.2137, 0.6429, 0.1963, 0.6236, 0.2345, 0.5967, 0.4681, 0.8478, 0.4446, 0.8344, 0.4576, 0.8032, 0.484, 0.8101, 0.4446, 0.8344, 0.4681, 0.8478, 0.4436, 0.8802, 0.4242, 0.8614, 0.412, 0.9057, 0.3978, 0.8827, 0.4242, 0.8614, 0.4436, 0.8802, 0.3978, 0.8827, 0.412, 0.9057, 0.3751, 0.9227, 0.3669, 0.8968, 0.3351, 0.9301, 0.3334, 0.903, 0.3669, 0.8968, 0.3751, 0.9227, 0.2943, 0.9276, 0.2993, 0.9008, 0.3334, 0.903, 0.3351, 0.9301, 0.2555, 0.9152, 0.2666, 0.8903, 0.2993, 0.9008, 0.2943, 0.9276, 0.2666, 0.8903, 0.2555, 0.9152, 0.2203, 0.8932, 0.2378, 0.8724, 0.2378, 0.8724, 0.2203, 0.8932, 0.1922, 0.8639, 0.214, 0.8476, 0.172, 0.8284, 0.197, 0.8179, 0.214, 0.8476, 0.1922, 0.8639, 0.197, 0.8179, 0.172, 0.8284, 0.1611, 0.7892, 0.1878, 0.7852, 0.1601, 0.7487, 0.1869, 0.7514, 0.1878, 0.7852, 0.1611, 0.7892, 0.1869, 0.7514, 0.1601, 0.7487, 0.169, 0.7093, 0.1943, 0.7184, 0.1872, 0.6733, 0.2095, 0.6883, 0.1943, 0.7184, 0.169, 0.7093, 0.2137, 0.6429, 0.2316, 0.663, 0.2095, 0.6883, 0.1872, 0.6733, 0.3894, 0.9986, 0.3437, 0.9988, 0.3456, 0.9718, 0.3873, 0.9717, 0.1596, 0.5048, 0.1338, 0.5376, 0.1113, 0.5225, 0.1396, 0.4866, 0.3437, 0.9988, 0.2984, 0.9922, 0.3044, 0.9658, 0.3456, 0.9718, 0.2984, 0.9922, 0.2547, 0.9789, 0.2645, 0.9537, 0.3044, 0.9658, 0.2547, 0.9789, 0.2134, 0.9592, 0.2269, 0.9358, 0.2645, 0.9537, 0.2134, 0.9592, 0.1755, 0.9337, 0.1923, 0.9124, 0.2269, 0.9358, 0.1755, 0.9337, 0.1419, 0.9027, 0.1616, 0.8842, 0.1923, 0.9124, 0.1419, 0.9027, 0.1132, 0.8671, 0.1355, 0.8518, 0.1616, 0.8842, 0.1132, 0.8671, 0.09016, 0.8276, 0.1145, 0.8158, 0.1355, 0.8518, 0.09016, 0.8276, 0.07324, 0.7852, 0.09906, 0.7771, 0.1145, 0.8158, 0.07324, 0.7852, 0.06284, 0.7407, 0.08957, 0.7365, 0.09906, 0.7771, 0.06284, 0.7407, 0.05918, 0.6951, 0.08623, 0.6949, 0.08957, 0.7365, 0.05918, 0.6951, 0.06234, 0.6495, 0.08912, 0.6534, 0.08623, 0.6949, 0.06234, 0.6495, 0.07227, 0.6048, 0.09817, 0.6127, 0.08912, 0.6534, 0.07227, 0.6048, 0.08872, 0.5622, 0.1132, 0.5738, 0.09817, 0.6127, 0.08872, 0.5622, 0.1113, 0.5225, 0.1338, 0.5376, 0.1132, 0.5738, 0.6397, 0.1437, 0.673, 0.1292, 0.6761, 0.1337, 0.6506, 0.1601, 0.6356, 0.1246, 0.6718, 0.1238, 0.673, 0.1292, 0.6397, 0.1437, 0.6388, 0.1053, 0.6728, 0.1184, 0.6718, 0.1238, 0.6356, 0.1246, 0.649, 0.08847, 0.6756, 0.1137, 0.6728, 0.1184, 0.6388, 0.1053, 0.6649, 0.07641, 0.6801, 0.1105, 0.6756, 0.1137, 0.649, 0.08847, 0.6845, 0.07097, 0.6854, 0.1093, 0.6801, 0.1105, 0.6649, 0.07641, 0.7044, 0.07552, 0.6908, 0.1103, 0.6854, 0.1093, 0.6845, 0.07097, 0.7208, 0.08685, 0.6953, 0.1133, 0.6908, 0.1103, 0.7044, 0.07552, 0.7317, 0.1032, 0.6984, 0.1178, 0.6953, 0.1133, 0.7208, 0.08685, 0.7358, 0.1224, 0.6996, 0.1232, 0.6984, 0.1178, 0.7317, 0.1032, 0.7326, 0.1416, 0.6987, 0.1286, 0.6996, 0.1232, 0.7358, 0.1224, 0.7224, 0.1585, 0.6958, 0.1332, 0.6987, 0.1286, 0.7326, 0.1416, 0.7065, 0.1706, 0.6913, 0.1365, 0.6958, 0.1332, 0.7224, 0.1585, 0.6869, 0.176, 0.686, 0.1377, 0.6913, 0.1365, 0.7065, 0.1706, 0.667, 0.1714, 0.6807, 0.1367, 0.686, 0.1377, 0.6869, 0.176, 0.6506, 0.1601, 0.6761, 0.1337, 0.6807, 0.1367, 0.667, 0.1714, 0.7319, 0.1039, 0.6985, 0.1181, 0.6954, 0.1135, 0.721, 0.08768, 0.736, 0.1231, 0.6996, 0.1234, 0.6985, 0.1181, 0.7319, 0.1039, 0.7327, 0.1425, 0.6987, 0.1288, 0.6996, 0.1234, 0.736, 0.1231, 0.7224, 0.1596, 0.6957, 0.1335, 0.6987, 0.1288, 0.7327, 0.1425, 0.7062, 0.1719, 0.6913, 0.1366, 0.6957, 0.1335, 0.7224, 0.1596, 0.6861, 0.1749, 0.6859, 0.1376, 0.6913, 0.1366, 0.7062, 0.1719, 0.6666, 0.1705, 0.6805, 0.1365, 0.6859, 0.1376, 0.6861, 0.1749, 0.6504, 0.1593, 0.676, 0.1335, 0.6805, 0.1365, 0.6666, 0.1705, 0.6395, 0.143, 0.6729, 0.1289, 0.676, 0.1335, 0.6504, 0.1593, 0.6354, 0.1239, 0.6718, 0.1235, 0.6729, 0.1289, 0.6395, 0.143, 0.6387, 0.1045, 0.6728, 0.1181, 0.6718, 0.1235, 0.6354, 0.1239, 0.649, 0.08741, 0.6757, 0.1135, 0.6728, 0.1181, 0.6387, 0.1045, 0.6652, 0.07511, 0.6802, 0.1104, 0.6757, 0.1135, 0.649, 0.08741, 0.6854, 0.07202, 0.6855, 0.1093, 0.6802, 0.1104, 0.6652, 0.07511, 0.7048, 0.07649, 0.6909, 0.1104, 0.6855, 0.1093, 0.6854, 0.07202, 0.721, 0.08768, 0.6954, 0.1135, 0.6909, 0.1104, 0.7048, 0.07649, 0.4402, 0.7698, 0.431, 0.8157, 0.4191, 0.8107, 0.4272, 0.7698, 0.431, 0.8157, 0.4051, 0.8545, 0.3959, 0.8454, 0.4191, 0.8107, 0.4051, 0.8545, 0.3662, 0.8805, 0.3613, 0.8685, 0.3959, 0.8454, 0.3662, 0.8805, 0.3204, 0.8896, 0.3204, 0.8766, 0.3613, 0.8685, 0.3204, 0.8896, 0.2745, 0.8805, 0.2795, 0.8685, 0.3204, 0.8766, 0.2745, 0.8805, 0.2357, 0.8545, 0.2449, 0.8454, 0.2795, 0.8685, 0.2357, 0.8545, 0.2097, 0.8157, 0.2217, 0.8107, 0.2449, 0.8454, 0.2097, 0.8157, 0.2006, 0.7698, 0.2136, 0.7698, 0.2217, 0.8107, 0.2006, 0.7698, 0.2097, 0.724, 0.2217, 0.729, 0.2136, 0.7698, 0.2097, 0.724, 0.2357, 0.6851, 0.2449, 0.6943, 0.2217, 0.729, 0.2357, 0.6851, 0.2745, 0.6592, 0.2795, 0.6711, 0.2449, 0.6943, 0.2745, 0.6592, 0.3204, 0.6501, 0.3204, 0.663, 0.2795, 0.6711, 0.3204, 0.6501, 0.3662, 0.6592, 0.3613, 0.6711, 0.3204, 0.663, 0.3662, 0.6592, 0.4051, 0.6851, 0.3959, 0.6943, 0.3613, 0.6711, 0.9954, 0.273, 0.9855, 0.3228, 0.9735, 0.3179, 0.9824, 0.273, 0.9855, 0.3228, 0.9573, 0.365, 0.9481, 0.3559, 0.9735, 0.3179, 0.9573, 0.365, 0.9151, 0.3932, 0.9101, 0.3813, 0.9481, 0.3559, 0.9151, 0.3932, 0.8653, 0.4031, 0.8653, 0.3902, 0.9101, 0.3813, 0.8653, 0.4031, 0.8155, 0.3932, 0.8204, 0.3813, 0.8653, 0.3902, 0.8155, 0.3932, 0.7732, 0.365, 0.7824, 0.3559, 0.8204, 0.3813, 0.7732, 0.365, 0.745, 0.3228, 0.757, 0.3179, 0.7824, 0.3559, 0.745, 0.3228, 0.7351, 0.273, 0.7481, 0.273, 0.757, 0.3179, 0.7351, 0.273, 0.745, 0.2232, 0.757, 0.2282, 0.7481, 0.273, 0.745, 0.2232, 0.7732, 0.181, 0.7824, 0.1902, 0.757, 0.2282, 0.7732, 0.181, 0.8155, 0.1528, 0.8204, 0.1648, 0.7824, 0.1902, 0.8155, 0.1528, 0.8653, 0.1429, 0.8653, 0.1559, 0.8204, 0.1648, 0.8653, 0.1429, 0.9151, 0.1528, 0.9101, 0.1648, 0.8653, 0.1559, 0.9151, 0.1528, 0.9573, 0.181, 0.9481, 0.1902, 0.9101, 0.1648, 0.9824, 0.273, 0.9735, 0.2282, 0.9855, 0.2232, 0.9954, 0.273, 0.9735, 0.2282, 0.9481, 0.1902, 0.9573, 0.181, 0.9855, 0.2232, 0.4272, 0.7698, 0.4191, 0.729, 0.431, 0.724, 0.4402, 0.7698, 0.4191, 0.729, 0.3959, 0.6943, 0.4051, 0.6851, 0.431, 0.724, 0.6801, 0.1105, 0.6854, 0.1093, 0.6908, 0.1103, 0.6801, 0.1105, 0.6908, 0.1103, 0.6953, 0.1133, 0.6756, 0.1137, 0.6801, 0.1105, 0.6953, 0.1133, 0.6756, 0.1137, 0.6953, 0.1133, 0.6984, 0.1178, 0.6728, 0.1184, 0.6756, 0.1137, 0.6984, 0.1178, 0.6728, 0.1184, 0.6984, 0.1178, 0.6996, 0.1232, 0.6718, 0.1238, 0.6728, 0.1184, 0.6996, 0.1232, 0.673, 0.1292, 0.6718, 0.1238, 0.6996, 0.1232, 0.673, 0.1292, 0.6996, 0.1232, 0.6987, 0.1286, 0.673, 0.1292, 0.6987, 0.1286, 0.6958, 0.1332, 0.6761, 0.1337, 0.673, 0.1292, 0.6958, 0.1332, 0.6761, 0.1337, 0.6958, 0.1332, 0.6913, 0.1365, 0.6807, 0.1367, 0.6761, 0.1337, 0.6913, 0.1365, 0.6807, 0.1367, 0.6913, 0.1365, 0.686, 0.1377, 0.6802, 0.1104, 0.6855, 0.1093, 0.6909, 0.1104, 0.6757, 0.1135, 0.6802, 0.1104, 0.6909, 0.1104, 0.6757, 0.1135, 0.6909, 0.1104, 0.6954, 0.1135, 0.6728, 0.1181, 0.6757, 0.1135, 0.6954, 0.1135, 0.6728, 0.1181, 0.6954, 0.1135, 0.6985, 0.1181, 0.6718, 0.1235, 0.6728, 0.1181, 0.6985, 0.1181, 0.6718, 0.1235, 0.6985, 0.1181, 0.6996, 0.1234, 0.6718, 0.1235, 0.6996, 0.1234, 0.6987, 0.1288, 0.6729, 0.1289, 0.6718, 0.1235, 0.6987, 0.1288, 0.676, 0.1335, 0.6729, 0.1289, 0.6987, 0.1288, 0.676, 0.1335, 0.6987, 0.1288, 0.6957, 0.1335, 0.6805, 0.1365, 0.676, 0.1335, 0.6957, 0.1335, 0.6805, 0.1365, 0.6957, 0.1335, 0.6913, 0.1366, 0.6859, 0.1376, 0.6805, 0.1365, 0.6913, 0.1366])
me_grenade_sep20_nade.materials.append(mat_vis_textures_projectiles_rocket_rocketnade)
me_grenade_sep20_nade.use_remesh_preserve_volume = False
me_grenade_sep20_nade.use_remesh_preserve_attributes = False
me_grenade_sep20_nade.use_mirror_vertex_groups = False
me_grenade_sep20_nade.update()
arm_armature = bpy.data.armatures.new('Armature')  # bones are not reproduced

# ---- objects
ob_armature = bpy.data.objects.new('Armature', arm_armature)
ob_nade = bpy.data.objects.new('nade', me_grenade_sep20_nade)

# ---- transforms, parenting, visibility, modifiers, constraints
ob_armature.location = (0.0, 0.0, 0.0)
ob_armature.rotation_euler = (1.571, 2.22e-16, 1.571)
ob_armature.show_in_front = True
ob_armature.lineart.crease_threshold = 0.0
ob_nade.location = (0.0, 0.0, 0.0)
ob_nade.rotation_euler = (1.571, -0.0, 0.0)
ob_nade.scale = (4.0, 4.0, 4.0)
ob_nade.lineart.crease_threshold = 0.0
_vg = ob_nade.vertex_groups.new(name='main')
_vg.add([0, 1, 2, 3, 4, 5, 6, 7, 8, 9, 10, 11, 12, 13, 14, 15, 16, 17, 18, 19, 20, 21, 22, 23, 24, 25, 26, 27, 28, 29, 30, 31, 32, 33, 34, 35, 36, 37, 38, 39, 40, 41, 42, 43, 44, 45, 46, 47, 48, 49, 50, 51, 52, 53, 54, 55, 56, 57, 58, 59, 60, 61, 62, 63, 64, 65, 66, 67, 68, 69, 70, 71, 72, 73, 74, 75, 76, 77, 78, 79, 80, 81, 82, 83, 84, 85, 86, 87, 88, 89, 90, 91, 92, 93, 94, 95, 96, 97, 98, 99, 100, 101, 102, 103, 104, 105, 106, 107, 108, 109, 110, 111, 112, 113, 114, 115, 116, 117, 118, 119, 120, 121, 122, 123, 124, 125, 126, 127, 128, 129, 130, 131, 132, 133, 134, 135, 136, 137, 138, 139, 140, 141, 142, 143, 144, 145, 146, 147, 148, 149, 150, 151, 152, 153, 154, 155, 156, 157, 158, 159, 160, 161, 162, 163, 164, 165, 166, 167, 168, 169, 170, 171, 172, 173, 174, 175, 176, 177, 178, 179, 180, 181, 182, 183, 184, 185, 186, 187, 188, 189, 190, 191, 192, 193, 194, 195, 196, 197, 198, 199, 200, 201, 202, 203, 204, 205, 206, 207, 208, 209, 210, 211, 212, 213, 214, 215, 216, 217, 218, 219, 220, 221, 222, 223, 224, 225, 226, 227, 228, 229, 230, 231, 232, 233, 234, 235, 236, 237, 238, 239, 240, 241, 242, 243, 244, 245, 246, 247, 248, 249, 250, 251, 252, 253, 254, 255, 256, 257, 258, 259, 260, 261, 262, 263, 264, 265, 266, 267, 268, 269, 270, 271, 272, 273, 274, 275, 276, 277, 278, 279, 280, 281, 282, 283, 284, 285, 286, 287], 1.0, 'REPLACE')
_m = ob_nade.modifiers.new('EdgeSplit', 'EDGE_SPLIT')
_m.use_edge_angle = False
_m = ob_nade.modifiers.new('Armature', 'ARMATURE')
_m.object = ob_armature
_m.use_bone_envelopes = True

# ---- collection membership
col_collection_1.objects.link(ob_armature)
col_collection_1.objects.link(ob_nade)

# ---- scene / render settings (as saved in the file)
scene.frame_start = 1; scene.frame_end = 250; scene.frame_set(0)
scene.render.engine = 'BLENDER_EEVEE_NEXT'
scene.render.image_settings.color_mode = 'RGB'
scene.render.image_settings.compression = 90
scene.render.resolution_percentage = 50
scene.render.dither_intensity = 0.0
scene.render.bake_margin = 2
scene.render.bake_bias = 0.0
scene.cycles.use_denoising = False
scene.cycles.samples = 10
scene.cycles.sampling_pattern = 'TABULATED_SOBOL'
scene.cycles.light_sampling_threshold = 0.0
scene.cycles.use_adaptive_sampling = False
scene.cycles.use_light_tree = False
scene.cycles.blur_glossy = 0.0
scene.cycles.volume_bounces = 1
scene.cycles.pixel_filter_type = 'GAUSSIAN'
scene.cycles.sample_clamp_indirect = 0.0
scene.view_settings.view_transform = 'Standard'
bpy.context.view_layer.update()

# ---- added for rendering (the .blend has no active camera and no usable light): camera, sun
cam_auto = bpy.data.cameras.new('AutoCamera')
cam_auto.lens = 50.0
cam_auto.sensor_width = 36.0
cam_auto.clip_end = 1000.0
ob_auto_camera = bpy.data.objects.new('AutoCamera', cam_auto)
scene.collection.objects.link(ob_auto_camera)
ob_auto_camera.location = (12.4945, -14.9934, 9.99557)
ob_auto_camera.rotation_euler = (1.09748, -7.21219e-08, 0.694738)
scene.camera = ob_auto_camera
light_auto_sun = bpy.data.lights.new('AutoSun', 'SUN')
light_auto_sun.energy = 3.0
light_auto_sun.angle = 0.0523599
ob_auto_sun = bpy.data.objects.new('AutoSun', light_auto_sun)
scene.collection.objects.link(ob_auto_sun)
ob_auto_sun.rotation_euler = (0.872665, 0.174533, 0.523599)
bpy.context.view_layer.update()
